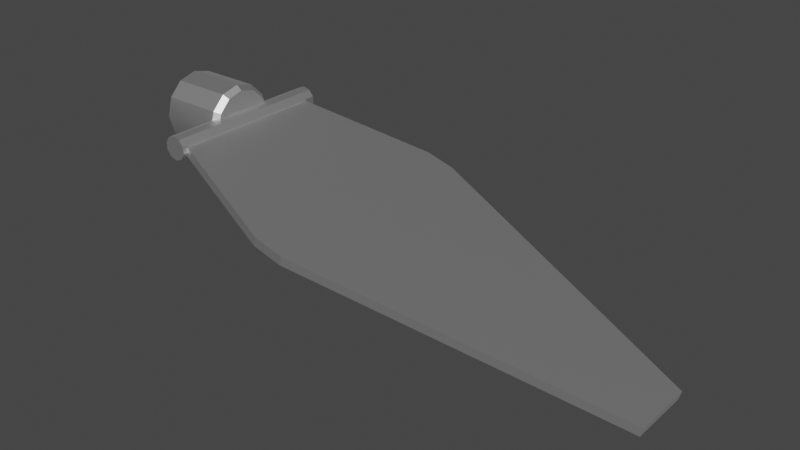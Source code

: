 # Source: Dropship_-_Air_Brake_1.blend  (saved by Blender 4.0.36; exported with 4.5.12 LTS)
import bpy
from mathutils import Matrix  # noqa: F401  (used for matrix-valued properties, if any)

bpy.ops.wm.read_factory_settings(use_empty=True)
scene = bpy.context.scene
scene.name = 'Scene'

# ---- collections
col_collection = bpy.data.collections.new('Collection'); scene.collection.children.link(col_collection)

# ---- materials (node trees are filled in below, after node groups)
mat_air_brake1mat = bpy.data.materials.new('Air Brake1Mat')
mat_air_brake1mat.use_transparent_shadow = False
mat_air_brake1mat.roughness = 0.5528
mat_air_brake1mat.specular_intensity = 1.0
mat_air_brake1mat.metallic = 1.0

# ---- material node trees
mat_air_brake1mat.use_nodes = True; mat_air_brake1mat.node_tree.nodes.clear()
_N = mat_air_brake1mat.node_tree.nodes; _L = mat_air_brake1mat.node_tree.links
n0 = _N.new('ShaderNodeBsdfPrincipled'); n0.name = 'Principled BSDF'; n0.location = (10, 300)
n0.distribution = 'GGX'
n0.subsurface_method = 'BURLEY'
n0.inputs[1].default_value = 1.0
n0.inputs[2].default_value = 0.5528
n0.inputs[3].default_value = 1.45
n0.inputs[13].default_value = 1.0
n0.inputs[27].default_value = (0.0, 0.0, 0.0, 1.0)
n0.inputs[28].default_value = 1.0
n1 = _N.new('ShaderNodeOutputMaterial'); n1.name = 'Material Output'; n1.location = (300, 300)
n2 = _N.new('ShaderNodeNormalMap'); n2.name = 'Normal Map'; n2.location = (-300, -300)
n2.label = 'Normal/Map'
_L.new(n0.outputs[0], n1.inputs[0])
_L.new(n2.outputs[0], n0.inputs[5])
n1.is_active_output = True

# ---- world
world_world = bpy.data.worlds.new('World'); scene.world = world_world
world_world.use_nodes = True; world_world.node_tree.nodes.clear()
_N = world_world.node_tree.nodes; _L = world_world.node_tree.links
n0 = _N.new('ShaderNodeOutputWorld'); n0.name = 'World Output'; n0.location = (300, 300)
n1 = _N.new('ShaderNodeBackground'); n1.name = 'Background'; n1.location = (10, 300)
n1.inputs[0].default_value = (0.05088, 0.05088, 0.05088, 1.0)
_L.new(n1.outputs[0], n0.inputs[0])
n0.is_active_output = True
world_world.color = (0.05088, 0.05088, 0.05088)
world_world.use_sun_shadow = False
world_world.sun_shadow_jitter_overblur = 0.0

# ---- meshes
me_mesh_008 = bpy.data.meshes.new('Mesh.008')
me_mesh_008.from_pydata([(-4.879, 6.298e-05, -5.314), (-4.879, 2.657, -4.602), (4.06, 2.657, -4.602), (4.06, 6.298e-05, -5.314), (-4.879, 4.602, -2.657), (4.06, 4.602, -2.657), (-4.879, 5.314, -0.0001163), (4.06, 5.314, -0.0001163), (-4.879, 4.602, 2.657), (4.06, 4.602, 2.657), (-4.879, 2.657, 4.602), (4.06, 2.657, 4.602), (-4.879, 6.298e-05, 5.314), (4.06, 6.298e-05, 5.314), (-4.879, -2.657, 4.602), (4.06, -2.657, 4.602), (-4.879, -4.602, 2.657), (4.06, -4.602, 2.657), (-4.879, -5.314, -0.0001163), (4.06, -5.314, -0.0001163), (-4.879, -4.602, -2.657), (4.06, -4.602, -2.657), (-4.879, -2.657, -4.602), (4.06, -2.657, -4.602), (4.879, -2.321, -4.021), (4.879, 6.298e-05, -4.643), (4.879, 2.321, -4.021), (4.879, 4.021, -2.321), (4.879, 4.643, -0.0001163), (4.879, 4.021, 2.321), (4.879, 2.321, 4.021), (4.879, 6.298e-05, 4.643), (4.879, -2.321, 4.021), (4.879, -4.021, 2.321), (4.879, -4.643, -0.0001163), (4.879, -4.021, -2.321), (6.0, -1.35, 12.4), (6.0, -1.35, -12.4), (6.585, -0.4496, -12.4), (6.585, -0.4496, 12.4), (4.997, -1.735, 12.4), (4.997, -1.735, -12.4), (3.96, -1.457, 12.4), (3.96, -1.457, -12.4), (3.284, -0.6227, 12.4), (3.284, -0.6227, -12.4), (3.228, 0.4499, 12.4), (3.228, 0.4499, -12.4), (3.813, 1.35, 12.4), (3.813, 1.35, -12.4), (4.816, 1.735, 12.4), (4.816, 1.735, -12.4), (5.853, 1.457, 12.4), (5.853, 1.457, -12.4), (6.528, 0.6226, 12.4), (6.528, 0.6226, -12.4), (25.04, -4.575, -16.49), (6.204, 0.464, -10.75), (6.179, 0.408, 11.5), (25.0, -4.66, 17.26), (29.37, -5.739, -16.49), (29.33, -5.824, 17.26), (72.67, -17.4, -4.111), (72.66, -17.42, 4.917), (5.833, -0.8806, 11.49), (5.858, -0.8245, -10.75), (24.69, -5.864, -16.5), (24.65, -5.949, 17.26), (29.03, -7.028, -16.5), (28.99, -7.113, 17.26), (72.33, -18.69, -4.115), (72.32, -18.71, 4.913), (4.06, -4.602, -2.657), (-4.879, -4.602, -2.657), (-4.879, -4.602, -2.657), (4.879, 2.321, -4.021), (4.879, 6.298e-05, -4.643), (4.06, 6.298e-05, -5.314), (4.06, 6.298e-05, -5.314), (4.06, 2.657, -4.602), (4.879, 2.321, -4.021), (4.879, 4.021, -2.321), (4.879, 2.321, -4.021), (4.06, 2.657, -4.602), (4.06, 2.657, -4.602), (4.06, 4.602, -2.657), (4.879, 4.021, -2.321), (4.879, 4.643, -0.0001163), (4.879, 4.021, -2.321), (4.06, 4.602, -2.657), (4.06, 4.602, -2.657), (4.06, 5.314, -0.0001163), (4.879, 4.643, -0.0001163), (4.879, 4.021, 2.321), (4.879, 4.643, -0.0001163), (4.06, 5.314, -0.0001163), (4.06, 5.314, -0.0001163), (4.06, 4.602, 2.657), (4.879, 4.021, 2.321), (4.879, 2.321, 4.021), (4.879, 4.021, 2.321), (4.06, 4.602, 2.657), (4.06, 4.602, 2.657), (4.06, 2.657, 4.602), (4.879, 2.321, 4.021), (4.879, 6.298e-05, 4.643), (4.879, 2.321, 4.021), (4.06, 2.657, 4.602), (4.06, 2.657, 4.602), (4.06, 6.298e-05, 5.314), (4.879, 6.298e-05, 4.643), (4.879, -2.321, 4.021), (4.879, 6.298e-05, 4.643), (4.06, 6.298e-05, 5.314), (4.06, 6.298e-05, 5.314), (4.06, -2.657, 4.602), (4.879, -2.321, 4.021), (4.879, -4.021, 2.321), (4.879, -2.321, 4.021), (4.06, -2.657, 4.602), (4.06, -2.657, 4.602), (4.06, -4.602, 2.657), (4.879, -4.021, 2.321), (4.879, -4.643, -0.0001163), (4.879, -4.021, 2.321), (4.06, -4.602, 2.657), (4.06, -4.602, 2.657), (4.06, -5.314, -0.0001163), (4.879, -4.643, -0.0001163), (4.879, -4.021, -2.321), (4.879, -4.643, -0.0001163), (4.06, -5.314, -0.0001163), (4.06, -5.314, -0.0001163), (4.06, -4.602, -2.657), (4.879, -4.021, -2.321), (4.879, -2.321, -4.021), (4.879, -4.021, -2.321), (4.06, -4.602, -2.657), (4.06, -4.602, -2.657), (4.06, -2.657, -4.602), (4.879, -2.321, -4.021), (4.879, 6.298e-05, -4.643), (4.879, -2.321, -4.021), (4.06, -2.657, -4.602), (4.06, -2.657, -4.602), (4.06, 6.298e-05, -5.314), (4.879, 6.298e-05, -4.643), (4.816, 1.735, -12.4), (4.816, 1.735, -12.4), (4.816, 1.735, 12.4), (6.585, -0.4496, 12.4), (6.528, 0.6226, 12.4), (5.853, 1.457, 12.4), (5.853, 1.457, 12.4), (4.816, 1.735, 12.4), (3.813, 1.35, 12.4), (3.813, 1.35, 12.4), (3.228, 0.4499, 12.4), (3.284, -0.6227, 12.4), (5.853, 1.457, 12.4), (3.813, 1.35, 12.4), (3.284, -0.6227, 12.4), (3.284, -0.6227, 12.4), (3.96, -1.457, 12.4), (4.997, -1.735, 12.4), (5.853, 1.457, 12.4), (3.284, -0.6227, 12.4), (4.997, -1.735, 12.4), (6.585, -0.4496, 12.4), (5.853, 1.457, 12.4), (4.997, -1.735, 12.4), (6.585, -0.4496, 12.4), (4.997, -1.735, 12.4), (6.0, -1.35, 12.4), (5.853, 1.457, -12.4), (6.528, 0.6226, -12.4), (6.585, -0.4496, -12.4), (6.585, -0.4496, -12.4), (6.0, -1.35, -12.4), (4.997, -1.735, -12.4), (4.997, -1.735, -12.4), (3.96, -1.457, -12.4), (3.284, -0.6227, -12.4), (6.585, -0.4496, -12.4), (4.997, -1.735, -12.4), (3.284, -0.6227, -12.4), (3.284, -0.6227, -12.4), (3.228, 0.4499, -12.4), (3.813, 1.35, -12.4), (6.585, -0.4496, -12.4), (3.284, -0.6227, -12.4), (3.813, 1.35, -12.4), (5.853, 1.457, -12.4), (6.585, -0.4496, -12.4), (3.813, 1.35, -12.4), (5.853, 1.457, -12.4), (3.813, 1.35, -12.4), (4.816, 1.735, -12.4), (24.69, -5.864, -16.5), (5.858, -0.8245, -10.75), (6.204, 0.464, -10.75), (6.204, 0.464, -10.75), (25.04, -4.575, -16.49), (24.69, -5.864, -16.5), (5.833, -0.8806, 11.49), (24.65, -5.949, 17.26), (25.0, -4.66, 17.26), (25.0, -4.66, 17.26), (6.179, 0.408, 11.5), (5.833, -0.8806, 11.49), (29.03, -7.028, -16.5), (24.69, -5.864, -16.5), (25.04, -4.575, -16.49), (25.04, -4.575, -16.49), (29.37, -5.739, -16.49), (29.03, -7.028, -16.5), (24.65, -5.949, 17.26), (28.99, -7.113, 17.26), (29.33, -5.824, 17.26), (29.33, -5.824, 17.26), (25.0, -4.66, 17.26), (24.65, -5.949, 17.26), (72.33, -18.69, -4.115), (29.03, -7.028, -16.5), (29.37, -5.739, -16.49), (29.37, -5.739, -16.49), (72.67, -17.4, -4.111), (72.33, -18.69, -4.115), (72.32, -18.71, 4.913), (72.33, -18.69, -4.115), (72.67, -17.4, -4.111), (72.67, -17.4, -4.111), (72.66, -17.42, 4.917), (72.32, -18.71, 4.913), (28.99, -7.113, 17.26), (72.32, -18.71, 4.913), (72.66, -17.42, 4.917), (72.66, -17.42, 4.917), (29.33, -5.824, 17.26), (28.99, -7.113, 17.26), (4.06, 5.314, -0.0001163), (-4.879, 5.314, -0.0001163), (4.06, 4.602, 2.657), (-4.879, 4.602, 2.657), (4.06, 2.657, 4.602), (-4.879, 2.657, 4.602), (4.06, -4.602, 2.657), (-4.879, -4.602, 2.657), (4.06, -5.314, -0.0001163), (-4.879, -5.314, -0.0001163), (4.06, 6.298e-05, -5.314), (-4.879, 6.298e-05, -5.314), (6.0, -1.35, -12.4), (6.0, -1.35, 12.4), (4.997, -1.735, -12.4), (4.997, -1.735, 12.4), (3.96, -1.457, -12.4), (3.96, -1.457, 12.4), (3.284, -0.6227, -12.4), (3.284, -0.6227, 12.4), (3.228, 0.4499, -12.4), (3.228, 0.4499, 12.4), (3.813, 1.35, -12.4), (3.813, 1.35, 12.4), (5.853, 1.457, -12.4), (5.853, 1.457, 12.4), (6.585, -0.4496, 12.4), (6.585, -0.4496, -12.4), (6.528, 0.6226, -12.4), (6.528, 0.6226, 12.4)], [], [(2, 3, 0), (0, 1, 2), (5, 2, 1), (1, 4, 5), (7, 5, 4), (4, 6, 7), (9, 240, 241), (241, 8, 9), (11, 242, 243), (243, 10, 11), (13, 244, 245), (245, 12, 13), (15, 13, 12), (12, 14, 15), (17, 15, 14), (14, 16, 17), (19, 246, 247), (247, 18, 19), (21, 248, 249), (249, 20, 21), (23, 72, 73), (74, 22, 23), (250, 23, 22), (22, 251, 250), (24, 25, 26), (26, 27, 28), (28, 29, 30), (26, 28, 30), (30, 31, 32), (32, 33, 34), (30, 32, 34), (26, 30, 34), (24, 26, 34), (24, 34, 35), (75, 76, 77), (78, 79, 80), (81, 82, 83), (84, 85, 86), (87, 88, 89), (90, 91, 92), (93, 94, 95), (96, 97, 98), (99, 100, 101), (102, 103, 104), (105, 106, 107), (108, 109, 110), (111, 112, 113), (114, 115, 116), (117, 118, 119), (120, 121, 122), (123, 124, 125), (126, 127, 128), (129, 130, 131), (132, 133, 134), (135, 136, 137), (138, 139, 140), (141, 142, 143), (144, 145, 146), (38, 39, 36), (36, 37, 38), (40, 41, 252), (252, 253, 40), (254, 255, 42), (42, 43, 254), (256, 257, 44), (44, 45, 256), (258, 259, 46), (46, 47, 258), (48, 49, 260), (260, 261, 48), (51, 262, 263), (263, 50, 51), (52, 53, 147), (148, 149, 52), (55, 264, 265), (265, 54, 55), (266, 267, 268), (268, 269, 266), (150, 151, 152), (153, 154, 155), (156, 157, 158), (159, 160, 161), (162, 163, 164), (165, 166, 167), (168, 169, 170), (171, 172, 173), (174, 175, 176), (177, 178, 179), (180, 181, 182), (183, 184, 185), (186, 187, 188), (189, 190, 191), (192, 193, 194), (195, 196, 197), (59, 56, 57), (57, 58, 59), (61, 60, 56), (56, 59, 61), (63, 62, 60), (60, 61, 63), (67, 64, 65), (65, 66, 67), (69, 67, 66), (66, 68, 69), (71, 69, 68), (68, 70, 71), (198, 199, 200), (201, 202, 203), (204, 205, 206), (207, 208, 209), (210, 211, 212), (213, 214, 215), (216, 217, 218), (219, 220, 221), (222, 223, 224), (225, 226, 227), (228, 229, 230), (231, 232, 233), (234, 235, 236), (237, 238, 239)])
me_mesh_008.polygons.foreach_set('use_smooth', [True] * 120)
_uv = me_mesh_008.uv_layers.new(name='UVMap')
_uv.uv.foreach_set('vector', [0.2758, 0.9561, 0.2705, 0.9561, 0.2705, 0.9365, 0.2705, 0.9365, 0.2758, 0.9365, 0.2758, 0.9561, 0.2811, 0.9561, 0.2758, 0.9561, 0.2758, 0.9365, 0.2758, 0.9365, 0.2811, 0.9365, 0.2811, 0.9561, 0.2863, 0.9561, 0.2811, 0.9561, 0.2811, 0.9365, 0.2811, 0.9365, 0.2863, 0.9365, 0.2863, 0.9561, 0.2915, 0.9561, 0.2863, 0.9561, 0.2863, 0.9365, 0.2863, 0.9365, 0.2915, 0.9365, 0.2915, 0.9561, 0.2968, 0.9561, 0.2915, 0.9561, 0.2915, 0.9365, 0.2915, 0.9365, 0.2968, 0.9365, 0.2968, 0.9561, 0.3021, 0.9561, 0.2968, 0.9561, 0.2968, 0.9365, 0.2968, 0.9365, 0.3021, 0.9365, 0.3021, 0.9561, 0.3074, 0.9561, 0.3021, 0.9561, 0.3021, 0.9365, 0.3021, 0.9365, 0.3074, 0.9365, 0.3074, 0.9561, 0.3127, 0.9561, 0.3074, 0.9561, 0.3074, 0.9365, 0.3074, 0.9365, 0.3127, 0.9365, 0.3127, 0.9561, 0.318, 0.9561, 0.3127, 0.9561, 0.3127, 0.9365, 0.3127, 0.9365, 0.318, 0.9365, 0.318, 0.9561, 0.3233, 0.9561, 0.318, 0.9561, 0.318, 0.9365, 0.318, 0.9365, 0.3233, 0.9365, 0.3233, 0.9561, 0.2652, 0.9561, 0.2599, 0.9561, 0.2599, 0.9365, 0.2599, 0.9365, 0.2652, 0.9365, 0.2652, 0.9561, 0.2705, 0.9561, 0.2652, 0.9561, 0.2652, 0.9365, 0.2652, 0.9365, 0.2705, 0.9365, 0.2705, 0.9561, 0.2405, 0.9513, 0.2391, 0.9462, 0.2405, 0.9412, 0.2405, 0.9412, 0.2443, 0.9375, 0.2493, 0.9362, 0.2493, 0.9362, 0.2544, 0.9375, 0.2581, 0.9413, 0.2405, 0.9412, 0.2493, 0.9362, 0.2581, 0.9413, 0.2581, 0.9413, 0.2593, 0.9464, 0.2579, 0.9515, 0.2579, 0.9515, 0.2543, 0.9551, 0.2492, 0.9564, 0.2581, 0.9413, 0.2579, 0.9515, 0.2492, 0.9564, 0.2405, 0.9412, 0.2581, 0.9413, 0.2492, 0.9564, 0.2405, 0.9513, 0.2405, 0.9412, 0.2492, 0.9564, 0.2405, 0.9513, 0.2492, 0.9564, 0.2441, 0.955, 0.2367, 0.9464, 0.2317, 0.9464, 0.2317, 0.9445, 0.2317, 0.9445, 0.2374, 0.9445, 0.2367, 0.9464, 0.2373, 0.9443, 0.232, 0.9442, 0.2317, 0.9419, 0.2317, 0.9419, 0.2376, 0.942, 0.2373, 0.9443, 0.2316, 0.9417, 0.2265, 0.9417, 0.2258, 0.9398, 0.2258, 0.9398, 0.2316, 0.9398, 0.2316, 0.9417, 0.2366, 0.9417, 0.2316, 0.9417, 0.2316, 0.9398, 0.2316, 0.9398, 0.2374, 0.9398, 0.2366, 0.9417, 0.2313, 0.9443, 0.226, 0.9442, 0.2257, 0.9419, 0.2257, 0.9419, 0.2317, 0.942, 0.2313, 0.9443, 0.2317, 0.9485, 0.2266, 0.9485, 0.2259, 0.9467, 0.2259, 0.9467, 0.2317, 0.9467, 0.2317, 0.9485, 0.2367, 0.9485, 0.2317, 0.9485, 0.2317, 0.9467, 0.2317, 0.9467, 0.2375, 0.9467, 0.2367, 0.9485, 0.2376, 0.9531, 0.2324, 0.953, 0.232, 0.9507, 0.232, 0.9507, 0.238, 0.9508, 0.2376, 0.9531, 0.2318, 0.9505, 0.2267, 0.9505, 0.226, 0.9488, 0.226, 0.9488, 0.2318, 0.9488, 0.2318, 0.9505, 0.2368, 0.9505, 0.2318, 0.9505, 0.2318, 0.9488, 0.2318, 0.9488, 0.2376, 0.9488, 0.2368, 0.9505, 0.2314, 0.953, 0.2261, 0.953, 0.2258, 0.9507, 0.2258, 0.9507, 0.2318, 0.9508, 0.2314, 0.953, 0.2317, 0.9464, 0.2266, 0.9464, 0.2258, 0.9445, 0.2258, 0.9445, 0.2317, 0.9445, 0.2317, 0.9464, 0.1722, 0.9779, 0.221, 0.9779, 0.221, 0.9796, 0.221, 0.9796, 0.1722, 0.9796, 0.1722, 0.9779, 0.221, 0.9812, 0.1722, 0.9812, 0.1722, 0.9796, 0.1722, 0.9796, 0.221, 0.9796, 0.221, 0.9812, 0.1722, 0.9812, 0.221, 0.9812, 0.221, 0.9828, 0.221, 0.9828, 0.1722, 0.9828, 0.1722, 0.9812, 0.1722, 0.9828, 0.221, 0.9828, 0.221, 0.9844, 0.221, 0.9844, 0.1722, 0.9844, 0.1722, 0.9828, 0.1722, 0.9844, 0.221, 0.9844, 0.221, 0.9861, 0.221, 0.9861, 0.1722, 0.9861, 0.1722, 0.9844, 0.221, 0.9876, 0.1722, 0.9876, 0.1722, 0.9861, 0.1722, 0.9861, 0.221, 0.9861, 0.221, 0.9876, 0.1722, 0.9892, 0.1722, 0.9876, 0.221, 0.9876, 0.221, 0.9876, 0.221, 0.9892, 0.1722, 0.9892, 0.221, 0.9748, 0.1722, 0.9748, 0.1722, 0.9733, 0.1722, 0.9733, 0.221, 0.9733, 0.221, 0.9748, 0.1722, 0.9764, 0.1722, 0.9748, 0.221, 0.9748, 0.221, 0.9748, 0.221, 0.9764, 0.1722, 0.9764, 0.221, 0.9779, 0.1722, 0.9779, 0.1722, 0.9764, 0.1722, 0.9764, 0.221, 0.9764, 0.221, 0.9779, 0.1454, 0.9343, 0.1469, 0.9347, 0.1477, 0.9359, 0.1477, 0.9359, 0.1477, 0.9375, 0.1469, 0.9387, 0.1469, 0.9387, 0.1454, 0.9391, 0.144, 0.9387, 0.1477, 0.9359, 0.1469, 0.9387, 0.144, 0.9387, 0.144, 0.9387, 0.1431, 0.9375, 0.1431, 0.9359, 0.1477, 0.9359, 0.144, 0.9387, 0.1431, 0.9359, 0.1454, 0.9343, 0.1477, 0.9359, 0.1431, 0.9359, 0.1454, 0.9343, 0.1431, 0.9359, 0.144, 0.9347, 0.1431, 0.9359, 0.144, 0.9347, 0.1455, 0.9343, 0.1455, 0.9343, 0.1469, 0.9347, 0.1478, 0.9359, 0.1478, 0.9359, 0.1478, 0.9375, 0.1469, 0.9387, 0.1455, 0.9343, 0.1478, 0.9359, 0.1469, 0.9387, 0.1469, 0.9387, 0.1455, 0.9391, 0.144, 0.9387, 0.1455, 0.9343, 0.1469, 0.9387, 0.144, 0.9387, 0.1431, 0.9359, 0.1455, 0.9343, 0.144, 0.9387, 0.1431, 0.9359, 0.144, 0.9387, 0.1431, 0.9375, 0.1169, 0.9093, 0.1616, 0.9093, 0.1542, 0.9321, 0.1542, 0.9321, 0.1235, 0.9322, 0.1169, 0.9093, 0.1169, 0.904, 0.1616, 0.904, 0.1616, 0.9093, 0.1616, 0.9093, 0.1169, 0.9093, 0.1169, 0.904, 0.1333, 0.8517, 0.1452, 0.8516, 0.1616, 0.904, 0.1616, 0.904, 0.1169, 0.904, 0.1333, 0.8517, 0.1169, 0.9093, 0.1235, 0.9322, 0.1542, 0.9321, 0.1542, 0.9321, 0.1616, 0.9093, 0.1169, 0.9093, 0.1169, 0.904, 0.1169, 0.9093, 0.1616, 0.9093, 0.1616, 0.9093, 0.1616, 0.904, 0.1169, 0.904, 0.1333, 0.8517, 0.1169, 0.904, 0.1616, 0.904, 0.1616, 0.904, 0.1452, 0.8516, 0.1333, 0.8517, 0.1652, 0.8731, 0.1652, 0.8514, 0.1671, 0.8514, 0.1671, 0.8514, 0.1672, 0.8731, 0.1652, 0.8731, 0.1629, 0.9325, 0.1629, 0.9089, 0.165, 0.9089, 0.165, 0.9089, 0.1649, 0.9325, 0.1629, 0.9325, 0.1652, 0.8783, 0.1652, 0.8731, 0.1672, 0.8731, 0.1672, 0.8731, 0.1672, 0.8783, 0.1652, 0.8783, 0.1629, 0.9089, 0.1629, 0.9037, 0.165, 0.9037, 0.165, 0.9037, 0.165, 0.9089, 0.1629, 0.9089, 0.1653, 0.9325, 0.1652, 0.8783, 0.1672, 0.8783, 0.1672, 0.8783, 0.1674, 0.9325, 0.1653, 0.9325, 0.1604, 0.9326, 0.1604, 0.9188, 0.1624, 0.9188, 0.1624, 0.9188, 0.1624, 0.9326, 0.1604, 0.9326, 0.1629, 0.9037, 0.1631, 0.8538, 0.1652, 0.8538, 0.1652, 0.8538, 0.165, 0.9037, 0.1629, 0.9037])
me_mesh_008.materials.append(mat_air_brake1mat)
me_mesh_008.use_remesh_fix_poles = True
me_mesh_008.use_remesh_preserve_attributes = False
me_mesh_008.use_mirror_vertex_groups = False
me_mesh_008.update()
me_mesh_008.normals_split_custom_set([tuple(v) for v in zip(*[iter([0.0, 0.421, -0.9071, 0.0, 0.2588, -0.9659, 0.0, 0.2588, -0.9659, 0.0, 0.2588, -0.9659, 0.0, 0.575, -0.8181, 0.0, 0.421, -0.9071, 0.0, 0.8181, -0.5751, 0.0, 0.421, -0.9071, 0.0, 0.575, -0.8181, 0.0, 0.575, -0.8181, 0.0, 0.9071, -0.421, 0.0, 0.8181, -0.5751, 0.0, 0.9659, -0.2588, 0.0, 0.8181, -0.5751, 0.0, 0.9071, -0.421, 0.0, 0.9071, -0.421, 0.0, 0.9659, -0.2588, 0.0, 0.9659, -0.2588, 0.0, 0.9659, 0.2588, 0.0, 0.9659, 0.2588, 0.0, 0.9659, 0.2588, 0.0, 0.9659, 0.2588, 0.0, 0.9659, 0.2588, 0.0, 0.9659, 0.2588, 0.0, 0.7071, 0.7071, 0.0, 0.7071, 0.7071, 0.0, 0.7071, 0.7071, 0.0, 0.7071, 0.7071, 0.0, 0.7071, 0.7071, 0.0, 0.7071, 0.7071, 0.0, 0.08894, 0.996, 0.0, 0.2588, 0.9659, 0.0, 0.2588, 0.9659, 0.0, 0.2588, 0.9659, 0.0, -0.08894, 0.996, 0.0, 0.08894, 0.996, 0.0, -0.421, 0.9071, 0.0, 0.08894, 0.996, 0.0, -0.08894, 0.996, 0.0, -0.08894, 0.996, 0.0, -0.575, 0.8181, 0.0, -0.421, 0.9071, 0.0, -0.7071, 0.7071, 0.0, -0.421, 0.9071, 0.0, -0.575, 0.8181, 0.0, -0.575, 0.8181, 0.0, -0.7071, 0.7071, 0.0, -0.7071, 0.7071, 0.0, -0.9659, 0.2588, 0.0, -0.9659, 0.2588, 0.0, -0.9659, 0.2588, 0.0, -0.9659, 0.2588, 0.0, -0.9659, 0.2588, 0.0, -0.9659, 0.2588, 0.0, -0.9659, -0.2588, 0.0, -0.9659, -0.2588, 0.0, -0.9659, -0.2588, 0.0, -0.9659, -0.2588, 0.0, -0.9659, -0.2588, 0.0, -0.9659, -0.2588, 4.767e-07, -0.575, -0.8181, 0.0, -0.7071, -0.7071, 0.0, -0.7071, -0.7071, 0.0, -0.7071, -0.7071, 0.0, -0.421, -0.9071, 2.094e-06, -0.575, -0.8181, 0.0, -0.2588, -0.9659, 2.094e-06, -0.575, -0.8181, 0.0, -0.421, -0.9071, 0.0, -0.421, -0.9071, 0.0, -0.2588, -0.9659, 0.0, -0.2588, -0.9659, 1.0, -6.604e-08, 0.0, 1.0, 0.0, 0.0, 1.0, 6.603e-08, 0.0, 1.0, 6.603e-08, 0.0, 1.0, 6.605e-07, 0.0, 1.0, 6.604e-08, 0.0, 1.0, 6.604e-08, 0.0, 1.0, 0.0, 0.0, 1.0, 0.0, 0.0, 1.0, 6.603e-08, 0.0, 1.0, 6.604e-08, 0.0, 1.0, 0.0, 0.0, 1.0, 0.0, 0.0, 1.0, 0.0, 0.0, 1.0, 0.0, 0.0, 1.0, 0.0, 0.0, 1.0, 0.0, 0.0, 1.0, -6.604e-08, 0.0, 1.0, 0.0, 0.0, 1.0, 0.0, 0.0, 1.0, -6.604e-08, 0.0, 1.0, 6.603e-08, 0.0, 1.0, 0.0, 0.0, 1.0, -6.604e-08, 0.0, 1.0, -6.604e-08, 0.0, 1.0, 6.603e-08, 0.0, 1.0, -6.604e-08, 0.0, 1.0, -6.604e-08, 0.0, 1.0, -6.604e-08, 0.0, 1.0, -6.606e-07, 0.0, 0.6206, 0.2029, -0.7574, 0.6206, 0.2029, -0.7574, 0.6206, 0.2029, -0.7574, 0.6205, 0.203, -0.7575, 0.6205, 0.203, -0.7575, 0.6205, 0.203, -0.7575, 0.6205, 0.5545, -0.5545, 0.6205, 0.5545, -0.5545, 0.6205, 0.5545, -0.5545, 0.6206, 0.5545, -0.5545, 0.6206, 0.5545, -0.5545, 0.6206, 0.5545, -0.5545, 0.6206, 0.7574, -0.203, 0.6206, 0.7574, -0.203, 0.6206, 0.7574, -0.203, 0.6206, 0.7574, -0.203, 0.6206, 0.7574, -0.203, 0.6206, 0.7574, -0.203, 0.6206, 0.7574, 0.2029, 0.6206, 0.7574, 0.2029, 0.6206, 0.7574, 0.2029, 0.6206, 0.7574, 0.2029, 0.6206, 0.7574, 0.2029, 0.6206, 0.7574, 0.2029, 0.6206, 0.5544, 0.5545, 0.6206, 0.5544, 0.5545, 0.6206, 0.5544, 0.5545, 0.6207, 0.5544, 0.5544, 0.6207, 0.5544, 0.5544, 0.6207, 0.5544, 0.5544, 0.6207, 0.203, 0.7573, 0.6207, 0.203, 0.7573, 0.6207, 0.203, 0.7573, 0.6206, 0.2029, 0.7574, 0.6206, 0.2029, 0.7574, 0.6206, 0.2029, 0.7574, 0.6206, -0.203, 0.7574, 0.6206, -0.203, 0.7574, 0.6206, -0.203, 0.7574, 0.6207, -0.2029, 0.7573, 0.6207, -0.2029, 0.7573, 0.6207, -0.2029, 0.7573, 0.6207, -0.5544, 0.5544, 0.6207, -0.5544, 0.5544, 0.6207, -0.5544, 0.5544, 0.6207, -0.5544, 0.5544, 0.6207, -0.5544, 0.5544, 0.6207, -0.5544, 0.5544, 0.6206, -0.7574, 0.203, 0.6206, -0.7574, 0.203, 0.6206, -0.7574, 0.203, 0.6206, -0.7574, 0.2029, 0.6206, -0.7574, 0.2029, 0.6206, -0.7574, 0.2029, 0.6206, -0.7574, -0.203, 0.6206, -0.7574, -0.203, 0.6206, -0.7574, -0.203, 0.6206, -0.7574, -0.203, 0.6206, -0.7574, -0.203, 0.6206, -0.7574, -0.203, 0.6206, -0.5545, -0.5544, 0.6206, -0.5545, -0.5544, 0.6206, -0.5545, -0.5544, 0.6205, -0.5545, -0.5546, 0.6205, -0.5545, -0.5546, 0.6205, -0.5545, -0.5546, 0.6205, -0.2029, -0.7575, 0.6205, -0.2029, -0.7575, 0.6205, -0.2029, -0.7575, 0.6206, -0.203, -0.7574, 0.6206, -0.203, -0.7574, 0.6206, -0.203, -0.7574, 0.8385, -0.5449, 0.0, 0.8385, -0.5449, 0.0, 0.8385, -0.5449, 0.0, 0.8385, -0.5449, 0.0, 0.8385, -0.5449, 0.0, 0.8385, -0.5449, 0.0, 0.3585, -0.9335, 0.0, 0.3585, -0.9335, 0.0, 0.3585, -0.9335, 0.0, 0.3585, -0.9335, 0.0, 0.3585, -0.9335, 0.0, 0.3585, -0.9335, 0.0, -0.2588, -0.9659, 0.0, -0.2588, -0.9659, 0.0, -0.2588, -0.9659, 0.0, -0.2588, -0.9659, 0.0, -0.2588, -0.9659, 0.0, -0.2588, -0.9659, 0.0, -0.7772, -0.6293, 0.0, -0.7772, -0.6293, 0.0, -0.7772, -0.6293, 0.0, -0.7772, -0.6293, 0.0, -0.7772, -0.6293, 0.0, -0.7772, -0.6293, 0.0, -0.9986, -0.05259, 0.0, -0.9986, -0.05259, 0.0, -0.9986, -0.05259, 0.0, -0.9986, -0.05259, 0.0, -0.9986, -0.05259, 0.0, -0.9986, -0.05259, 0.0, -0.8385, 0.545, 0.0, -0.8385, 0.545, 0.0, -0.8385, 0.545, 0.0, -0.8385, 0.545, 0.0, -0.8385, 0.545, 0.0, -0.8385, 0.545, 0.0, -0.3585, 0.9335, 0.0, -0.3585, 0.9335, 0.0, -0.3585, 0.9335, 0.0, -0.3585, 0.9335, 0.0, -0.3585, 0.9335, 0.0, -0.3585, 0.9335, 0.0, 0.2588, 0.9659, 0.0, 0.2588, 0.9659, 0.0, 0.2588, 0.9659, 0.0, 0.2588, 0.9659, 0.0, 0.2588, 0.9659, 0.0, 0.2588, 0.9659, 0.0, 0.7772, 0.6292, 0.0, 0.7772, 0.6292, 0.0, 0.7772, 0.6292, 0.0, 0.7772, 0.6292, 0.0, 0.7772, 0.6292, 0.0, 0.7772, 0.6292, 0.0, 0.9986, 0.0527, 0.0, 0.9986, 0.0527, 0.0, 0.9986, 0.0527, 0.0, 0.9986, 0.0527, 0.0, 0.9986, 0.0527, 0.0, 0.9986, 0.0527, 0.0, -2.817e-06, 0.0, 1.0, -2.817e-06, 0.0, 1.0, -2.817e-06, 0.0, 1.0, 0.0, 0.0, 1.0, 0.0, 0.0, 1.0, 0.0, 0.0, 1.0, 0.0, 0.0, 1.0, 0.0, 0.0, 1.0, 0.0, 0.0, 1.0, 9.615e-07, 0.0, 1.0, 9.615e-07, 0.0, 1.0, 9.615e-07, 0.0, 1.0, -7.035e-07, 0.0, 1.0, -7.035e-07, 0.0, 1.0, -7.035e-07, 0.0, 1.0, -2.971e-07, 0.0, 1.0, -2.971e-07, 0.0, 1.0, -2.971e-07, 0.0, 1.0, 0.0, 0.0, 1.0, 0.0, 0.0, 1.0, 0.0, 0.0, 1.0, 2.815e-06, 0.0, 1.0, 2.815e-06, 0.0, 1.0, 2.815e-06, 0.0, 1.0, -2.817e-06, 0.0, -1.0, -2.817e-06, 0.0, -1.0, -2.817e-06, 0.0, -1.0, 2.815e-06, 0.0, -1.0, 2.815e-06, 0.0, -1.0, 2.815e-06, 0.0, -1.0, 0.0, 0.0, -1.0, 0.0, 0.0, -1.0, 0.0, 0.0, -1.0, -4.807e-07, 0.0, -1.0, -4.807e-07, 0.0, -1.0, -4.807e-07, 0.0, -1.0, 0.0, 0.0, -1.0, 0.0, 0.0, -1.0, 0.0, 0.0, -1.0, 0.0, 0.0, -1.0, 0.0, 0.0, -1.0, 0.0, 0.0, -1.0, 0.0, 0.0, -1.0, 0.0, 0.0, -1.0, 0.0, 0.0, -1.0, 0.0, 0.0, -1.0, 0.0, 0.0, -1.0, 0.0, 0.0, -1.0, 0.2593, 0.9658, 0.002722, 0.2593, 0.9658, 0.002722, 0.2593, 0.9658, 0.002722, 0.2593, 0.9658, 0.002722, 0.2593, 0.9658, 0.002721, 0.2593, 0.9658, 0.002722, 0.2593, 0.9658, 0.002722, 0.2593, 0.9658, 0.002721, 0.2593, 0.9658, 0.002722, 0.2593, 0.9658, 0.002722, 0.2593, 0.9658, 0.002722, 0.2593, 0.9658, 0.002722, 0.2593, 0.9658, 0.002718, 0.2593, 0.9658, 0.002715, 0.2593, 0.9658, 0.002721, 0.2593, 0.9658, 0.002721, 0.2593, 0.9658, 0.002722, 0.2593, 0.9658, 0.002718, -0.2593, -0.9658, -0.002723, -0.2593, -0.9658, -0.002722, -0.2593, -0.9658, -0.002723, -0.2593, -0.9658, -0.002723, -0.2593, -0.9658, -0.002723, -0.2593, -0.9658, -0.002723, -0.2593, -0.9658, -0.002723, -0.2593, -0.9658, -0.002723, -0.2593, -0.9658, -0.002723, -0.2593, -0.9658, -0.002723, -0.2593, -0.9658, -0.002722, -0.2593, -0.9658, -0.002723, -0.2593, -0.9658, -0.002717, -0.2593, -0.9658, -0.002723, -0.2593, -0.9658, -0.002722, -0.2593, -0.9658, -0.002722, -0.2593, -0.9658, -0.002714, -0.2593, -0.9658, -0.002717, -0.2725, 0.0758, -0.9592, -0.2725, 0.0758, -0.9592, -0.2725, 0.0758, -0.9592, -0.2725, 0.07585, -0.9592, -0.2725, 0.07585, -0.9592, -0.2725, 0.07585, -0.9592, -0.2746, 0.07104, 0.9589, -0.2746, 0.07104, 0.9589, -0.2746, 0.07104, 0.9589, -0.2746, 0.07098, 0.9589, -0.2746, 0.07098, 0.9589, -0.2746, 0.07098, 0.9589, 0.001107, 0.00253, -1.0, 0.001107, 0.00253, -1.0, 0.001107, 0.00253, -1.0, 0.001093, 0.002504, -1.0, 0.001093, 0.002504, -1.0, 0.001093, 0.002504, -1.0, -0.001101, -0.002502, 1.0, -0.001101, -0.002502, 1.0, -0.001101, -0.002502, 1.0, -0.0011, -0.002502, 1.0, -0.0011, -0.002502, 1.0, -0.0011, -0.002502, 1.0, 0.2577, -0.06648, -0.9639, 0.2577, -0.06648, -0.9639, 0.2577, -0.06648, -0.9639, 0.2577, -0.06645, -0.9639, 0.2577, -0.06645, -0.9639, 0.2577, -0.06645, -0.9639, 0.9658, -0.2592, 0.0004223, 0.9658, -0.2592, 0.0004223, 0.9658, -0.2592, 0.0004223, 0.9658, -0.2593, 0.0004207, 0.9658, -0.2593, 0.0004207, 0.9658, -0.2593, 0.0004207, 0.2556, -0.07133, 0.9642, 0.2556, -0.07133, 0.9642, 0.2556, -0.07133, 0.9642, 0.2556, -0.07132, 0.9642, 0.2556, -0.07132, 0.9642, 0.2556, -0.07132, 0.9642])] * 3)])

# ---- objects
ob_air_brake1 = bpy.data.objects.new('Air Brake1', me_mesh_008)

# ---- transforms, parenting, visibility, modifiers, constraints
ob_air_brake1.location = (0.6662, -0.3085, -0.1467)
ob_air_brake1.rotation_euler = (1.571, -0.0, 0.0)
ob_air_brake1.scale = (0.01, 0.01, 0.01)
ob_air_brake1.color = (0.8, 0.8, 0.8, 1.0)
ob_air_brake1.lineart.crease_threshold = 0.0

# ---- collection membership
col_collection.objects.link(ob_air_brake1)

# ---- scene / render settings (as saved in the file)
scene.frame_start = 1; scene.frame_end = 250; scene.frame_set(1)
scene.render.engine = 'BLENDER_EEVEE_NEXT'
scene.render.fps = 25
scene.cycles.use_denoising = False
scene.cycles.samples = 128
scene.cycles.sampling_pattern = 'TABULATED_SOBOL'
scene.cycles.use_adaptive_sampling = False
scene.cycles.use_light_tree = False
scene.view_settings.view_transform = 'Filmic'
bpy.context.view_layer.update()

# ---- added for rendering (the .blend has no active camera and no usable light): camera, sun
cam_auto = bpy.data.cameras.new('AutoCamera')
cam_auto.lens = 50.0
cam_auto.sensor_width = 36.0
cam_auto.clip_end = 1000.0
ob_auto_camera = bpy.data.objects.new('AutoCamera', cam_auto)
scene.collection.objects.link(ob_auto_camera)
ob_auto_camera.location = (1.81866, -1.28856, 0.437178)
ob_auto_camera.rotation_euler = (1.09748, -7.21219e-08, 0.694738)
scene.camera = ob_auto_camera
light_auto_sun = bpy.data.lights.new('AutoSun', 'SUN')
light_auto_sun.energy = 3.0
light_auto_sun.angle = 0.0523599
ob_auto_sun = bpy.data.objects.new('AutoSun', light_auto_sun)
scene.collection.objects.link(ob_auto_sun)
ob_auto_sun.rotation_euler = (0.872665, 0.174533, 0.523599)
bpy.context.view_layer.update()
